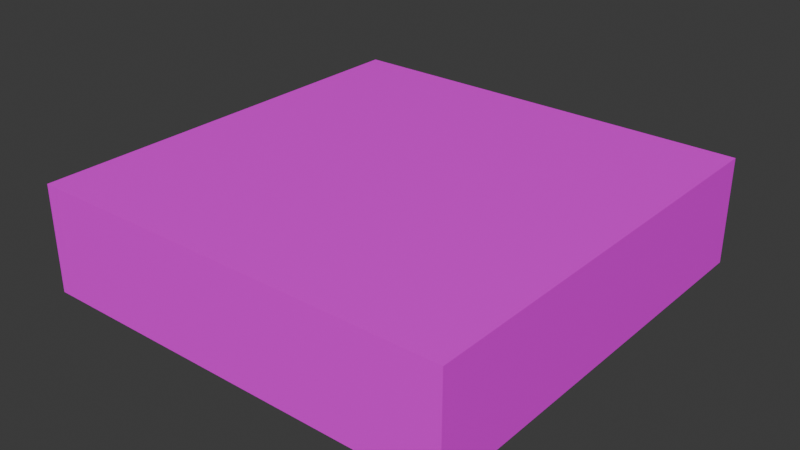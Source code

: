 # Source: grass_1.blend  (saved by Blender 4.2.66; exported with 4.5.12 LTS)
import bpy
from mathutils import Matrix  # noqa: F401  (used for matrix-valued properties, if any)

bpy.ops.wm.read_factory_settings(use_empty=True)
scene = bpy.context.scene
scene.name = 'Scene'

# ---- collections
col_collection = bpy.data.collections.new('Collection'); scene.collection.children.link(col_collection)

# ---- images (referenced by path relative to the original .blend; pixels are not part of the script)
import os
ASSET_DIR = os.environ.get("B2B_ASSET_DIR", "")  # directory of the original .blend (textures are referenced by path, not embedded)
HERE = os.path.dirname(os.path.abspath(__file__))  # packed textures are extracted next to this script under _unpacked/

def load_image(name, relpath, width, height, colorspace="sRGB"):
    """Load a texture the original file referenced (path relative to the .blend, or extracted next to this script)."""
    p = next((c for c in (os.path.join(HERE, relpath), os.path.join(ASSET_DIR, relpath)) if relpath and os.path.exists(c)), "")
    if p:
        img = bpy.data.images.load(p, check_existing=True)
        img.name = name
    else:  # same state as the original file: an image datablock whose file is absent (Cycles renders it pink)
        img = bpy.data.images.new(name, width, height)
        img.source = "FILE"
        img.filepath = "//" + (relpath or name)
    img.colorspace_settings.name = colorspace
    return img
img_grass_texture_png = load_image('grass_texture.png', 'grass_texture.png', 1024, 1024, 'sRGB')

# ---- materials (node trees are filled in below, after node groups)
mat_material_001 = bpy.data.materials.new('Material.001')

# ---- material node trees
mat_material_001.use_nodes = True; mat_material_001.node_tree.nodes.clear()
_N = mat_material_001.node_tree.nodes; _L = mat_material_001.node_tree.links
n0 = _N.new('ShaderNodeBsdfPrincipled'); n0.name = 'Principled BSDF'; n0.location = (10, 300)
n1 = _N.new('ShaderNodeOutputMaterial'); n1.name = 'Material Output'; n1.location = (300, 300)
n2 = _N.new('ShaderNodeTexImage'); n2.name = 'Image Texture'; n2.location = (-280, 280)
n2.image = img_grass_texture_png
_L.new(n0.outputs[0], n1.inputs[0])
_L.new(n2.outputs[0], n0.inputs[0])
n1.is_active_output = True

# ---- world
world_world = bpy.data.worlds.new('World'); scene.world = world_world
world_world.use_nodes = True; world_world.node_tree.nodes.clear()
_N = world_world.node_tree.nodes; _L = world_world.node_tree.links
n0 = _N.new('ShaderNodeOutputWorld'); n0.name = 'World Output'; n0.location = (300, 300)
n1 = _N.new('ShaderNodeBackground'); n1.name = 'Background'; n1.location = (10, 300)
n1.inputs[0].default_value = (0.05088, 0.05088, 0.05088, 1.0)
_L.new(n1.outputs[0], n0.inputs[0])
n0.is_active_output = True
world_world.color = (0.05088, 0.05088, 0.05088)
world_world.sun_shadow_jitter_overblur = 0.0

# ---- meshes
me_cube_001 = bpy.data.meshes.new('Cube.001')
me_cube_001.from_pydata([(-1.0, -1.0, -1.0), (-1.0, -1.0, 1.0), (-1.0, 1.0, -1.0), (-1.0, 1.0, 1.0), (1.0, -1.0, -1.0), (1.0, -1.0, 1.0), (1.0, 1.0, -1.0), (1.0, 1.0, 1.0)], [], [(0, 1, 3, 2), (2, 3, 7, 6), (6, 7, 5, 4), (4, 5, 1, 0), (2, 6, 4, 0), (7, 3, 1, 5)])
_uv = me_cube_001.uv_layers.new(name='UVMap')
_uv.uv.foreach_set('vector', [0.004503, 0.9987, 0.004503, 0.00155, 0.9955, 0.00155, 0.9955, 0.9987, 0.01225, 0.008169, 0.9846, 0.008169, 0.9846, 0.993, 0.01225, 0.993, 0.01225, 0.01324, 0.9846, 0.01324, 0.9846, 0.9949, 0.01225, 0.9949, 0.002953, 0.03071, 0.9815, 0.03071, 0.9815, 1.0, 0.002953, 1.0, 0.125, 0.5, 0.375, 0.5, 0.375, 0.75, 0.125, 0.75, -0.3002, -0.2919, 1.295, -0.2919, 1.295, 1.303, -0.3002, 1.303])
me_cube_001.materials.append(mat_material_001)
me_cube_001.update()

# ---- objects
ob_cube = bpy.data.objects.new('Cube', me_cube_001)

# ---- transforms, parenting, visibility, modifiers, constraints
ob_cube.location = (0.0, 0.0, 0.0)
ob_cube.scale = (1.0, 1.0, 0.25)

# ---- collection membership
col_collection.objects.link(ob_cube)

# ---- scene / render settings (as saved in the file)
scene.frame_start = 1; scene.frame_end = 250; scene.frame_set(1)
scene.render.engine = 'BLENDER_EEVEE_NEXT'
bpy.context.view_layer.update()

# ---- added for rendering (the .blend has no active camera and no usable light): camera, sun
cam_auto = bpy.data.cameras.new('AutoCamera')
cam_auto.lens = 50.0
cam_auto.sensor_width = 36.0
cam_auto.clip_end = 1000.0
ob_auto_camera = bpy.data.objects.new('AutoCamera', cam_auto)
scene.collection.objects.link(ob_auto_camera)
ob_auto_camera.location = (2.65751, -3.18901, 2.126)
ob_auto_camera.rotation_euler = (1.09748, -7.21219e-08, 0.694738)
scene.camera = ob_auto_camera
light_auto_sun = bpy.data.lights.new('AutoSun', 'SUN')
light_auto_sun.energy = 3.0
light_auto_sun.angle = 0.0523599
ob_auto_sun = bpy.data.objects.new('AutoSun', light_auto_sun)
scene.collection.objects.link(ob_auto_sun)
ob_auto_sun.rotation_euler = (0.872665, 0.174533, 0.523599)
bpy.context.view_layer.update()

